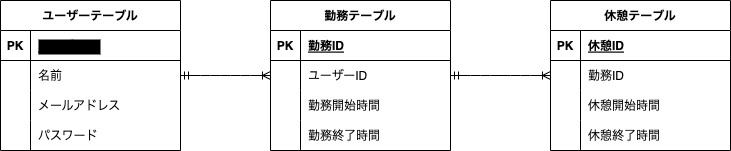

The diagram above was exported from draw.io. Its source (the exported page's mxGraphModel, read from the mxfile embedded in the PNG):
<mxGraphModel dx="1025" dy="616" grid="1" gridSize="10" guides="1" tooltips="1" connect="1" arrows="1" fold="1" page="1" pageScale="1" pageWidth="827" pageHeight="1169" math="0" shadow="0">
  <root>
    <object label="" id="0">
      <mxCell />
    </object>
    <mxCell id="1" parent="0" />
    <mxCell id="EKAacTxqEM1fK9CBC2yR-1" value="ユーザーテーブル" style="shape=table;startSize=30;container=1;collapsible=1;childLayout=tableLayout;fixedRows=1;rowLines=0;fontStyle=1;align=center;resizeLast=1;swimlaneFillColor=default;strokeColor=default;" parent="1" vertex="1">
      <mxGeometry x="40" y="270" width="180" height="150" as="geometry" />
    </mxCell>
    <mxCell id="EKAacTxqEM1fK9CBC2yR-2" value="" style="shape=tableRow;horizontal=0;startSize=0;swimlaneHead=0;swimlaneBody=0;fillColor=none;collapsible=0;dropTarget=0;points=[[0,0.5],[1,0.5]];portConstraint=eastwest;top=0;left=0;right=0;bottom=1;" parent="EKAacTxqEM1fK9CBC2yR-1" vertex="1">
      <mxGeometry y="30" width="180" height="30" as="geometry" />
    </mxCell>
    <mxCell id="EKAacTxqEM1fK9CBC2yR-3" value="PK" style="shape=partialRectangle;connectable=0;fillColor=none;top=0;left=0;bottom=0;right=0;fontStyle=1;overflow=hidden;" parent="EKAacTxqEM1fK9CBC2yR-2" vertex="1">
      <mxGeometry width="30" height="30" as="geometry">
        <mxRectangle width="30" height="30" as="alternateBounds" />
      </mxGeometry>
    </mxCell>
    <mxCell id="EKAacTxqEM1fK9CBC2yR-4" value="ユーザーID" style="shape=partialRectangle;connectable=0;fillColor=none;top=0;left=0;bottom=0;right=0;align=left;spacingLeft=6;fontStyle=5;overflow=hidden;labelBackgroundColor=#000000;" parent="EKAacTxqEM1fK9CBC2yR-2" vertex="1">
      <mxGeometry x="30" width="150" height="30" as="geometry">
        <mxRectangle width="150" height="30" as="alternateBounds" />
      </mxGeometry>
    </mxCell>
    <mxCell id="EKAacTxqEM1fK9CBC2yR-5" value="" style="shape=tableRow;horizontal=0;startSize=0;swimlaneHead=0;swimlaneBody=0;fillColor=none;collapsible=0;dropTarget=0;points=[[0,0.5],[1,0.5]];portConstraint=eastwest;top=0;left=0;right=0;bottom=0;" parent="EKAacTxqEM1fK9CBC2yR-1" vertex="1">
      <mxGeometry y="60" width="180" height="30" as="geometry" />
    </mxCell>
    <mxCell id="EKAacTxqEM1fK9CBC2yR-6" value="" style="shape=partialRectangle;connectable=0;fillColor=none;top=0;left=0;bottom=0;right=0;editable=1;overflow=hidden;" parent="EKAacTxqEM1fK9CBC2yR-5" vertex="1">
      <mxGeometry width="30" height="30" as="geometry">
        <mxRectangle width="30" height="30" as="alternateBounds" />
      </mxGeometry>
    </mxCell>
    <mxCell id="EKAacTxqEM1fK9CBC2yR-7" value="名前" style="shape=partialRectangle;connectable=0;fillColor=none;top=0;left=0;bottom=0;right=0;align=left;spacingLeft=6;overflow=hidden;" parent="EKAacTxqEM1fK9CBC2yR-5" vertex="1">
      <mxGeometry x="30" width="150" height="30" as="geometry">
        <mxRectangle width="150" height="30" as="alternateBounds" />
      </mxGeometry>
    </mxCell>
    <mxCell id="EKAacTxqEM1fK9CBC2yR-8" value="" style="shape=tableRow;horizontal=0;startSize=0;swimlaneHead=0;swimlaneBody=0;fillColor=none;collapsible=0;dropTarget=0;points=[[0,0.5],[1,0.5]];portConstraint=eastwest;top=0;left=0;right=0;bottom=0;" parent="EKAacTxqEM1fK9CBC2yR-1" vertex="1">
      <mxGeometry y="90" width="180" height="30" as="geometry" />
    </mxCell>
    <mxCell id="EKAacTxqEM1fK9CBC2yR-9" value="" style="shape=partialRectangle;connectable=0;fillColor=none;top=0;left=0;bottom=0;right=0;editable=1;overflow=hidden;" parent="EKAacTxqEM1fK9CBC2yR-8" vertex="1">
      <mxGeometry width="30" height="30" as="geometry">
        <mxRectangle width="30" height="30" as="alternateBounds" />
      </mxGeometry>
    </mxCell>
    <mxCell id="EKAacTxqEM1fK9CBC2yR-10" value="メールアドレス " style="shape=partialRectangle;connectable=0;fillColor=none;top=0;left=0;bottom=0;right=0;align=left;spacingLeft=6;overflow=hidden;" parent="EKAacTxqEM1fK9CBC2yR-8" vertex="1">
      <mxGeometry x="30" width="150" height="30" as="geometry">
        <mxRectangle width="150" height="30" as="alternateBounds" />
      </mxGeometry>
    </mxCell>
    <mxCell id="EKAacTxqEM1fK9CBC2yR-11" value="" style="shape=tableRow;horizontal=0;startSize=0;swimlaneHead=0;swimlaneBody=0;fillColor=none;collapsible=0;dropTarget=0;points=[[0,0.5],[1,0.5]];portConstraint=eastwest;top=0;left=0;right=0;bottom=0;" parent="EKAacTxqEM1fK9CBC2yR-1" vertex="1">
      <mxGeometry y="120" width="180" height="30" as="geometry" />
    </mxCell>
    <mxCell id="EKAacTxqEM1fK9CBC2yR-12" value="" style="shape=partialRectangle;connectable=0;fillColor=none;top=0;left=0;bottom=0;right=0;editable=1;overflow=hidden;" parent="EKAacTxqEM1fK9CBC2yR-11" vertex="1">
      <mxGeometry width="30" height="30" as="geometry">
        <mxRectangle width="30" height="30" as="alternateBounds" />
      </mxGeometry>
    </mxCell>
    <mxCell id="EKAacTxqEM1fK9CBC2yR-13" value="パスワード" style="shape=partialRectangle;connectable=0;fillColor=none;top=0;left=0;bottom=0;right=0;align=left;spacingLeft=6;overflow=hidden;" parent="EKAacTxqEM1fK9CBC2yR-11" vertex="1">
      <mxGeometry x="30" width="150" height="30" as="geometry">
        <mxRectangle width="150" height="30" as="alternateBounds" />
      </mxGeometry>
    </mxCell>
    <mxCell id="EKAacTxqEM1fK9CBC2yR-27" value="休憩テーブル" style="shape=table;startSize=30;container=1;collapsible=1;childLayout=tableLayout;fixedRows=1;rowLines=0;fontStyle=1;align=center;resizeLast=1;swimlaneFillColor=default;" parent="1" vertex="1">
      <mxGeometry x="590" y="270" width="180" height="150" as="geometry" />
    </mxCell>
    <mxCell id="EKAacTxqEM1fK9CBC2yR-28" value="" style="shape=tableRow;horizontal=0;startSize=0;swimlaneHead=0;swimlaneBody=0;fillColor=none;collapsible=0;dropTarget=0;points=[[0,0.5],[1,0.5]];portConstraint=eastwest;top=0;left=0;right=0;bottom=1;" parent="EKAacTxqEM1fK9CBC2yR-27" vertex="1">
      <mxGeometry y="30" width="180" height="30" as="geometry" />
    </mxCell>
    <mxCell id="EKAacTxqEM1fK9CBC2yR-29" value="PK" style="shape=partialRectangle;connectable=0;fillColor=none;top=0;left=0;bottom=0;right=0;fontStyle=1;overflow=hidden;" parent="EKAacTxqEM1fK9CBC2yR-28" vertex="1">
      <mxGeometry width="30" height="30" as="geometry">
        <mxRectangle width="30" height="30" as="alternateBounds" />
      </mxGeometry>
    </mxCell>
    <mxCell id="EKAacTxqEM1fK9CBC2yR-30" value="休憩ID" style="shape=partialRectangle;connectable=0;fillColor=none;top=0;left=0;bottom=0;right=0;align=left;spacingLeft=6;fontStyle=5;overflow=hidden;" parent="EKAacTxqEM1fK9CBC2yR-28" vertex="1">
      <mxGeometry x="30" width="150" height="30" as="geometry">
        <mxRectangle width="150" height="30" as="alternateBounds" />
      </mxGeometry>
    </mxCell>
    <mxCell id="EKAacTxqEM1fK9CBC2yR-31" value="" style="shape=tableRow;horizontal=0;startSize=0;swimlaneHead=0;swimlaneBody=0;fillColor=none;collapsible=0;dropTarget=0;points=[[0,0.5],[1,0.5]];portConstraint=eastwest;top=0;left=0;right=0;bottom=0;" parent="EKAacTxqEM1fK9CBC2yR-27" vertex="1">
      <mxGeometry y="60" width="180" height="30" as="geometry" />
    </mxCell>
    <mxCell id="EKAacTxqEM1fK9CBC2yR-32" value="" style="shape=partialRectangle;connectable=0;fillColor=none;top=0;left=0;bottom=0;right=0;editable=1;overflow=hidden;" parent="EKAacTxqEM1fK9CBC2yR-31" vertex="1">
      <mxGeometry width="30" height="30" as="geometry">
        <mxRectangle width="30" height="30" as="alternateBounds" />
      </mxGeometry>
    </mxCell>
    <mxCell id="EKAacTxqEM1fK9CBC2yR-33" value="勤務ID" style="shape=partialRectangle;connectable=0;fillColor=none;top=0;left=0;bottom=0;right=0;align=left;spacingLeft=6;overflow=hidden;" parent="EKAacTxqEM1fK9CBC2yR-31" vertex="1">
      <mxGeometry x="30" width="150" height="30" as="geometry">
        <mxRectangle width="150" height="30" as="alternateBounds" />
      </mxGeometry>
    </mxCell>
    <mxCell id="EKAacTxqEM1fK9CBC2yR-34" value="" style="shape=tableRow;horizontal=0;startSize=0;swimlaneHead=0;swimlaneBody=0;fillColor=none;collapsible=0;dropTarget=0;points=[[0,0.5],[1,0.5]];portConstraint=eastwest;top=0;left=0;right=0;bottom=0;" parent="EKAacTxqEM1fK9CBC2yR-27" vertex="1">
      <mxGeometry y="90" width="180" height="30" as="geometry" />
    </mxCell>
    <mxCell id="EKAacTxqEM1fK9CBC2yR-35" value="" style="shape=partialRectangle;connectable=0;fillColor=none;top=0;left=0;bottom=0;right=0;editable=1;overflow=hidden;" parent="EKAacTxqEM1fK9CBC2yR-34" vertex="1">
      <mxGeometry width="30" height="30" as="geometry">
        <mxRectangle width="30" height="30" as="alternateBounds" />
      </mxGeometry>
    </mxCell>
    <mxCell id="EKAacTxqEM1fK9CBC2yR-36" value="休憩開始時間" style="shape=partialRectangle;connectable=0;fillColor=none;top=0;left=0;bottom=0;right=0;align=left;spacingLeft=6;overflow=hidden;" parent="EKAacTxqEM1fK9CBC2yR-34" vertex="1">
      <mxGeometry x="30" width="150" height="30" as="geometry">
        <mxRectangle width="150" height="30" as="alternateBounds" />
      </mxGeometry>
    </mxCell>
    <mxCell id="EKAacTxqEM1fK9CBC2yR-37" value="" style="shape=tableRow;horizontal=0;startSize=0;swimlaneHead=0;swimlaneBody=0;fillColor=none;collapsible=0;dropTarget=0;points=[[0,0.5],[1,0.5]];portConstraint=eastwest;top=0;left=0;right=0;bottom=0;" parent="EKAacTxqEM1fK9CBC2yR-27" vertex="1">
      <mxGeometry y="120" width="180" height="30" as="geometry" />
    </mxCell>
    <mxCell id="EKAacTxqEM1fK9CBC2yR-38" value="" style="shape=partialRectangle;connectable=0;fillColor=none;top=0;left=0;bottom=0;right=0;editable=1;overflow=hidden;" parent="EKAacTxqEM1fK9CBC2yR-37" vertex="1">
      <mxGeometry width="30" height="30" as="geometry">
        <mxRectangle width="30" height="30" as="alternateBounds" />
      </mxGeometry>
    </mxCell>
    <mxCell id="EKAacTxqEM1fK9CBC2yR-39" value="休憩終了時間" style="shape=partialRectangle;connectable=0;fillColor=none;top=0;left=0;bottom=0;right=0;align=left;spacingLeft=6;overflow=hidden;" parent="EKAacTxqEM1fK9CBC2yR-37" vertex="1">
      <mxGeometry x="30" width="150" height="30" as="geometry">
        <mxRectangle width="150" height="30" as="alternateBounds" />
      </mxGeometry>
    </mxCell>
    <mxCell id="EKAacTxqEM1fK9CBC2yR-41" value="勤務テーブル" style="shape=table;startSize=30;container=1;collapsible=1;childLayout=tableLayout;fixedRows=1;rowLines=0;fontStyle=1;align=center;resizeLast=1;swimlaneFillColor=default;" parent="1" vertex="1">
      <mxGeometry x="310" y="270" width="180" height="150" as="geometry" />
    </mxCell>
    <mxCell id="EKAacTxqEM1fK9CBC2yR-42" value="" style="shape=tableRow;horizontal=0;startSize=0;swimlaneHead=0;swimlaneBody=0;fillColor=none;collapsible=0;dropTarget=0;points=[[0,0.5],[1,0.5]];portConstraint=eastwest;top=0;left=0;right=0;bottom=1;" parent="EKAacTxqEM1fK9CBC2yR-41" vertex="1">
      <mxGeometry y="30" width="180" height="30" as="geometry" />
    </mxCell>
    <mxCell id="EKAacTxqEM1fK9CBC2yR-43" value="PK" style="shape=partialRectangle;connectable=0;fillColor=none;top=0;left=0;bottom=0;right=0;fontStyle=1;overflow=hidden;" parent="EKAacTxqEM1fK9CBC2yR-42" vertex="1">
      <mxGeometry width="30" height="30" as="geometry">
        <mxRectangle width="30" height="30" as="alternateBounds" />
      </mxGeometry>
    </mxCell>
    <mxCell id="EKAacTxqEM1fK9CBC2yR-44" value="勤務ID" style="shape=partialRectangle;connectable=0;fillColor=none;top=0;left=0;bottom=0;right=0;align=left;spacingLeft=6;fontStyle=5;overflow=hidden;" parent="EKAacTxqEM1fK9CBC2yR-42" vertex="1">
      <mxGeometry x="30" width="150" height="30" as="geometry">
        <mxRectangle width="150" height="30" as="alternateBounds" />
      </mxGeometry>
    </mxCell>
    <mxCell id="EKAacTxqEM1fK9CBC2yR-45" value="" style="shape=tableRow;horizontal=0;startSize=0;swimlaneHead=0;swimlaneBody=0;fillColor=none;collapsible=0;dropTarget=0;points=[[0,0.5],[1,0.5]];portConstraint=eastwest;top=0;left=0;right=0;bottom=0;" parent="EKAacTxqEM1fK9CBC2yR-41" vertex="1">
      <mxGeometry y="60" width="180" height="30" as="geometry" />
    </mxCell>
    <mxCell id="EKAacTxqEM1fK9CBC2yR-46" value="" style="shape=partialRectangle;connectable=0;fillColor=none;top=0;left=0;bottom=0;right=0;editable=1;overflow=hidden;" parent="EKAacTxqEM1fK9CBC2yR-45" vertex="1">
      <mxGeometry width="30" height="30" as="geometry">
        <mxRectangle width="30" height="30" as="alternateBounds" />
      </mxGeometry>
    </mxCell>
    <mxCell id="EKAacTxqEM1fK9CBC2yR-47" value="ユーザーID" style="shape=partialRectangle;connectable=0;fillColor=none;top=0;left=0;bottom=0;right=0;align=left;spacingLeft=6;overflow=hidden;" parent="EKAacTxqEM1fK9CBC2yR-45" vertex="1">
      <mxGeometry x="30" width="150" height="30" as="geometry">
        <mxRectangle width="150" height="30" as="alternateBounds" />
      </mxGeometry>
    </mxCell>
    <mxCell id="EKAacTxqEM1fK9CBC2yR-48" value="" style="shape=tableRow;horizontal=0;startSize=0;swimlaneHead=0;swimlaneBody=0;fillColor=none;collapsible=0;dropTarget=0;points=[[0,0.5],[1,0.5]];portConstraint=eastwest;top=0;left=0;right=0;bottom=0;" parent="EKAacTxqEM1fK9CBC2yR-41" vertex="1">
      <mxGeometry y="90" width="180" height="30" as="geometry" />
    </mxCell>
    <mxCell id="EKAacTxqEM1fK9CBC2yR-49" value="" style="shape=partialRectangle;connectable=0;fillColor=none;top=0;left=0;bottom=0;right=0;editable=1;overflow=hidden;" parent="EKAacTxqEM1fK9CBC2yR-48" vertex="1">
      <mxGeometry width="30" height="30" as="geometry">
        <mxRectangle width="30" height="30" as="alternateBounds" />
      </mxGeometry>
    </mxCell>
    <mxCell id="EKAacTxqEM1fK9CBC2yR-50" value="勤務開始時間" style="shape=partialRectangle;connectable=0;fillColor=none;top=0;left=0;bottom=0;right=0;align=left;spacingLeft=6;overflow=hidden;" parent="EKAacTxqEM1fK9CBC2yR-48" vertex="1">
      <mxGeometry x="30" width="150" height="30" as="geometry">
        <mxRectangle width="150" height="30" as="alternateBounds" />
      </mxGeometry>
    </mxCell>
    <mxCell id="EKAacTxqEM1fK9CBC2yR-51" value="" style="shape=tableRow;horizontal=0;startSize=0;swimlaneHead=0;swimlaneBody=0;fillColor=none;collapsible=0;dropTarget=0;points=[[0,0.5],[1,0.5]];portConstraint=eastwest;top=0;left=0;right=0;bottom=0;" parent="EKAacTxqEM1fK9CBC2yR-41" vertex="1">
      <mxGeometry y="120" width="180" height="30" as="geometry" />
    </mxCell>
    <mxCell id="EKAacTxqEM1fK9CBC2yR-52" value="" style="shape=partialRectangle;connectable=0;fillColor=none;top=0;left=0;bottom=0;right=0;editable=1;overflow=hidden;" parent="EKAacTxqEM1fK9CBC2yR-51" vertex="1">
      <mxGeometry width="30" height="30" as="geometry">
        <mxRectangle width="30" height="30" as="alternateBounds" />
      </mxGeometry>
    </mxCell>
    <mxCell id="EKAacTxqEM1fK9CBC2yR-53" value="勤務終了時間" style="shape=partialRectangle;connectable=0;fillColor=none;top=0;left=0;bottom=0;right=0;align=left;spacingLeft=6;overflow=hidden;" parent="EKAacTxqEM1fK9CBC2yR-51" vertex="1">
      <mxGeometry x="30" width="150" height="30" as="geometry">
        <mxRectangle width="150" height="30" as="alternateBounds" />
      </mxGeometry>
    </mxCell>
    <mxCell id="EKAacTxqEM1fK9CBC2yR-54" value="" style="edgeStyle=entityRelationEdgeStyle;fontSize=12;html=1;endArrow=ERoneToMany;startArrow=ERmandOne;exitX=1;exitY=0.5;exitDx=0;exitDy=0;entryX=0;entryY=0.5;entryDx=0;entryDy=0;" parent="1" source="EKAacTxqEM1fK9CBC2yR-5" target="EKAacTxqEM1fK9CBC2yR-45" edge="1">
      <mxGeometry width="100" height="100" relative="1" as="geometry">
        <mxPoint x="200" y="490" as="sourcePoint" />
        <mxPoint x="260" y="350" as="targetPoint" />
      </mxGeometry>
    </mxCell>
    <mxCell id="EKAacTxqEM1fK9CBC2yR-55" value="" style="edgeStyle=entityRelationEdgeStyle;fontSize=12;html=1;endArrow=ERoneToMany;startArrow=ERmandOne;exitX=1;exitY=0.5;exitDx=0;exitDy=0;entryX=0;entryY=0.5;entryDx=0;entryDy=0;" parent="1" source="EKAacTxqEM1fK9CBC2yR-45" target="EKAacTxqEM1fK9CBC2yR-31" edge="1">
      <mxGeometry width="100" height="100" relative="1" as="geometry">
        <mxPoint x="340" y="490" as="sourcePoint" />
        <mxPoint x="440" y="390" as="targetPoint" />
      </mxGeometry>
    </mxCell>
  </root>
</mxGraphModel>